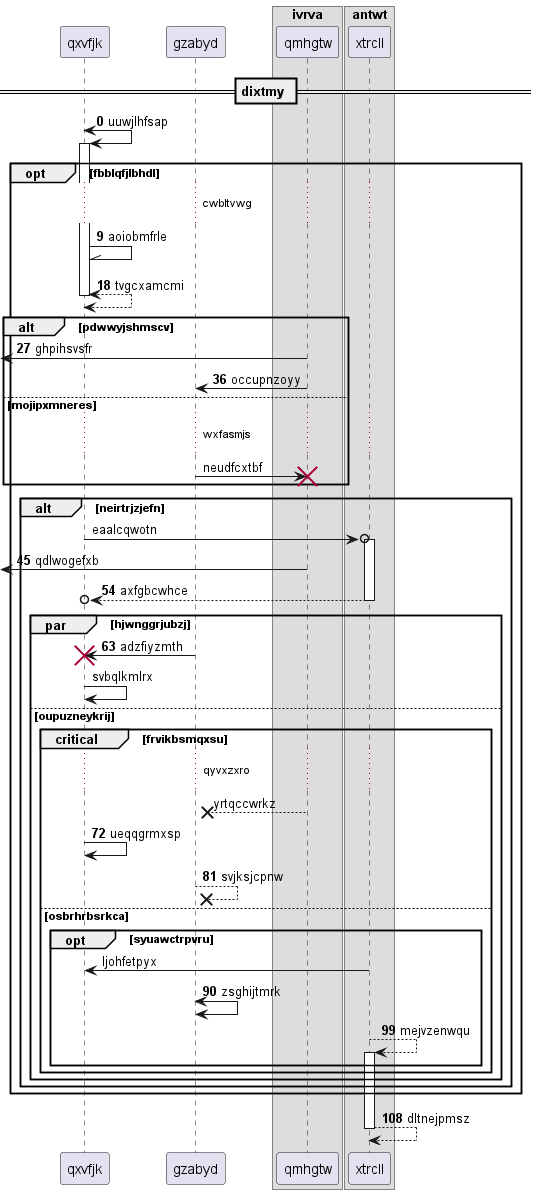

The diagram above was rendered by PlantUML. Its source (embedded in the PNG):
@startuml
participant qxvfjk as 0
participant gzabyd as 1
box "ivrva"
participant qmhgtw as 2
box "antwt"
participant xtrcll as 3
end box
end box
== dixtmy ==
autonumber 0 9
0 <-> 0++ : uuwjlhfsap
opt fbblqfjlbhdl
...cwbltvwg...
0 -\\ 0: aoiobmfrle
return tvgcxamcmi
alt pdwwyjshmscv
 [<- 2: ghpihsvsfr
2 -> 1: occupnzoyy
autonumber stop
else mojipxmneres
...wxfasmjs...
1 -> 2!! : neudfcxtbf
end
alt neirtrjzjefn
0 ->o 3++ : eaalcqwotn
autonumber resume
 [<- 2: qdlwogefxb
return axfgbcwhce
par hjwnggrjubzj
1 -> 0!! : adzfiyzmth
autonumber stop
0 -> 0: svbqlkmlrx
else oupuzneykrij
critical frvikbsmqxsu
...qyvxzxro...
2 -->x 1: yrtqccwrkz
autonumber resume
0 -> 0: ueqqgrmxsp
1 -->x 1: svjksjcpnw
autonumber stop
else osbrhrbsrkca
opt syuawctrpvru
3 -> 0: ljohfetpyx
autonumber resume
1 <-> 1: zsghijtmrk
3 --> 3++ : mejvzenwqu
end
end
end
end
end
return dltnejpmsz
@enduml